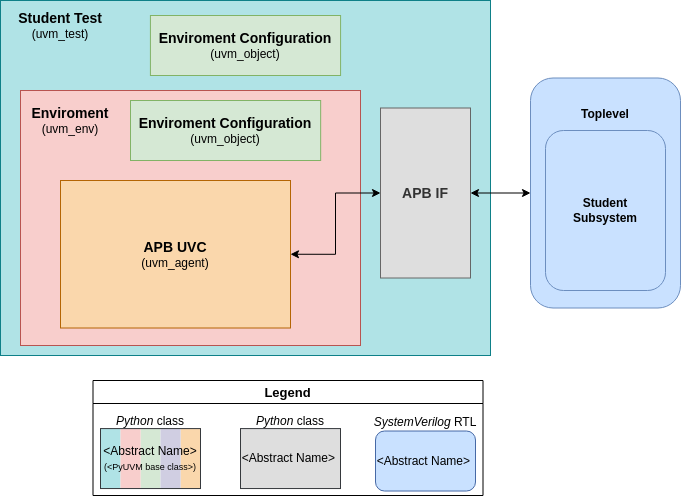

The diagram above was exported from draw.io. Its source (the exported page's mxGraphModel, read from the mxfile embedded in the PNG):
<mxGraphModel dx="596" dy="578" grid="1" gridSize="10" guides="1" tooltips="1" connect="1" arrows="1" fold="1" page="1" pageScale="1" pageWidth="850" pageHeight="550" math="0" shadow="0">
  <root>
    <mxCell id="0" />
    <mxCell id="1" parent="0" />
    <mxCell id="ZCdk-6Vl86imjCFF1rxC-1" value="&lt;b&gt;Toplevel&lt;br&gt;&lt;/b&gt;&lt;br&gt;&lt;br&gt;&lt;br&gt;&lt;br&gt;&lt;br&gt;&lt;br&gt;&lt;br&gt;&lt;br&gt;&lt;br&gt;&lt;br&gt;&lt;br&gt;" style="rounded=1;whiteSpace=wrap;html=1;fillColor=#C9E1FF;strokeColor=#6c8ebf;" parent="1" vertex="1">
      <mxGeometry x="660" y="107.5" width="150" height="230" as="geometry" />
    </mxCell>
    <mxCell id="ZCdk-6Vl86imjCFF1rxC-2" value="" style="rounded=0;whiteSpace=wrap;html=1;fillColor=#b0e3e6;strokeColor=#0E8088;fontStyle=0" parent="1" vertex="1">
      <mxGeometry x="130" y="30" width="490" height="355" as="geometry" />
    </mxCell>
    <mxCell id="ZCdk-6Vl86imjCFF1rxC-3" value="&lt;font style=&quot;font-size: 14px&quot;&gt;&lt;b&gt;Student Test&lt;/b&gt;&lt;br&gt;&lt;/font&gt;&lt;font&gt;&lt;font style=&quot;font-size: 12px&quot;&gt;(uvm_test)&lt;/font&gt;&lt;br&gt;&lt;/font&gt;" style="text;html=1;strokeColor=none;fillColor=none;align=center;verticalAlign=middle;whiteSpace=wrap;rounded=0;fontStyle=0" parent="1" vertex="1">
      <mxGeometry x="130" y="30" width="120" height="50" as="geometry" />
    </mxCell>
    <mxCell id="ZCdk-6Vl86imjCFF1rxC-4" value="" style="rounded=0;whiteSpace=wrap;html=1;fillColor=#f8cecc;strokeColor=#b85450;fontStyle=0" parent="1" vertex="1">
      <mxGeometry x="150" y="120" width="340" height="255" as="geometry" />
    </mxCell>
    <mxCell id="ZCdk-6Vl86imjCFF1rxC-5" value="&lt;font style=&quot;font-size: 14px&quot;&gt;&lt;b&gt;Enviroment&lt;/b&gt;&lt;br&gt;&lt;/font&gt;&lt;font&gt;&lt;font style=&quot;font-size: 12px&quot;&gt;(uvm_env)&lt;/font&gt;&lt;br&gt;&lt;/font&gt;" style="text;html=1;strokeColor=none;fillColor=none;align=center;verticalAlign=middle;whiteSpace=wrap;rounded=0;fontStyle=0" parent="1" vertex="1">
      <mxGeometry x="150" y="120" width="100" height="60" as="geometry" />
    </mxCell>
    <mxCell id="ZCdk-6Vl86imjCFF1rxC-6" value="&lt;font style=&quot;font-size: 14px&quot;&gt;&lt;font&gt;&lt;b&gt;Enviroment Configuration&lt;/b&gt;&lt;/font&gt;&lt;br&gt;&lt;/font&gt;&lt;font&gt;&lt;font style=&quot;font-size: 12px&quot;&gt;(uvm_object)&lt;/font&gt;&lt;br&gt;&lt;/font&gt;" style="rounded=0;whiteSpace=wrap;html=1;fontSize=11;fontStyle=0;fillColor=#d5e8d4;strokeColor=#82b366;" parent="1" vertex="1">
      <mxGeometry x="259.9999999999999" y="130" width="190.15709999999999" height="60" as="geometry" />
    </mxCell>
    <mxCell id="ZCdk-6Vl86imjCFF1rxC-7" value="&lt;font style=&quot;font-size: 14px&quot;&gt;&lt;b&gt;APB UVC&lt;/b&gt;&lt;br&gt;&lt;/font&gt;&lt;font&gt;&lt;font style=&quot;font-size: 12px&quot;&gt;(uvm_agent)&lt;/font&gt;&lt;br&gt;&lt;/font&gt;" style="rounded=0;whiteSpace=wrap;html=1;fillColor=#fad7ac;strokeColor=#b46504;fontStyle=0" parent="1" vertex="1">
      <mxGeometry x="190" y="210" width="230" height="147.5" as="geometry" />
    </mxCell>
    <mxCell id="ZCdk-6Vl86imjCFF1rxC-32" style="edgeStyle=orthogonalEdgeStyle;rounded=0;orthogonalLoop=1;jettySize=auto;html=1;exitX=1;exitY=0.5;exitDx=0;exitDy=0;entryX=0;entryY=0.5;entryDx=0;entryDy=0;fillColor=default;startArrow=classic;startFill=1;" parent="1" source="ZCdk-6Vl86imjCFF1rxC-8" target="ZCdk-6Vl86imjCFF1rxC-1" edge="1">
      <mxGeometry relative="1" as="geometry" />
    </mxCell>
    <mxCell id="ZCdk-6Vl86imjCFF1rxC-8" value="&lt;font style=&quot;font-size: 14px&quot;&gt;&lt;b&gt;APB IF&lt;/b&gt;&lt;/font&gt;&lt;font&gt;&lt;br&gt;&lt;/font&gt;" style="rounded=0;whiteSpace=wrap;html=1;fontStyle=0;fillColor=#DEDEDE;strokeColor=#666666;fontColor=#333333;" parent="1" vertex="1">
      <mxGeometry x="510" y="137.5" width="90" height="170" as="geometry" />
    </mxCell>
    <mxCell id="ZCdk-6Vl86imjCFF1rxC-9" value="Legend" style="swimlane;fontSize=13;fontStyle=1;fillColor=#FFFFFF;fillStyle=auto;swimlaneLine=1;strokeOpacity=100;noLabel=0;snapToPoint=0;backgroundOutline=0;labelBackgroundColor=none;shadow=0;gradientColor=none;swimlaneFillColor=#FFFFFF;" parent="1" vertex="1">
      <mxGeometry x="222.5" y="410" width="390" height="115.00000000000003" as="geometry" />
    </mxCell>
    <mxCell id="ZCdk-6Vl86imjCFF1rxC-26" value="" style="group" parent="ZCdk-6Vl86imjCFF1rxC-9" vertex="1" connectable="0">
      <mxGeometry x="147.5" y="30.04" width="100" height="80" as="geometry" />
    </mxCell>
    <mxCell id="ZCdk-6Vl86imjCFF1rxC-27" value="&lt;font style=&quot;font-size: 12px&quot;&gt;&lt;i&gt;Python&lt;/i&gt;&amp;nbsp;class&lt;/font&gt;" style="text;html=1;strokeColor=none;fillColor=none;align=center;verticalAlign=middle;whiteSpace=wrap;rounded=0;fontSize=14;" parent="ZCdk-6Vl86imjCFF1rxC-26" vertex="1">
      <mxGeometry width="100" height="20.04" as="geometry" />
    </mxCell>
    <mxCell id="ZCdk-6Vl86imjCFF1rxC-13" value="" style="group" parent="ZCdk-6Vl86imjCFF1rxC-9" vertex="1" connectable="0">
      <mxGeometry x="267.5" y="30.519999999999996" width="130" height="80" as="geometry" />
    </mxCell>
    <mxCell id="ZCdk-6Vl86imjCFF1rxC-15" value="&lt;font style=&quot;font-size: 12px&quot;&gt;&lt;i&gt;SystemVerilog &lt;/i&gt;RTL&lt;/font&gt;" style="text;html=1;strokeColor=none;fillColor=none;align=center;verticalAlign=middle;whiteSpace=wrap;rounded=0;fontSize=14;" parent="ZCdk-6Vl86imjCFF1rxC-13" vertex="1">
      <mxGeometry width="130" height="20" as="geometry" />
    </mxCell>
    <mxCell id="ZCdk-6Vl86imjCFF1rxC-17" value="" style="group" parent="ZCdk-6Vl86imjCFF1rxC-9" vertex="1" connectable="0">
      <mxGeometry x="7.5" y="48.04" width="120.04" height="64.96000000000001" as="geometry" />
    </mxCell>
    <mxCell id="ZCdk-6Vl86imjCFF1rxC-18" value="" style="group;" parent="ZCdk-6Vl86imjCFF1rxC-17" vertex="1" connectable="0">
      <mxGeometry width="100.04" height="60" as="geometry" />
    </mxCell>
    <mxCell id="ZCdk-6Vl86imjCFF1rxC-19" value="&lt;font style=&quot;font-size: 10px&quot;&gt;&lt;br&gt;&lt;/font&gt;" style="rounded=0;whiteSpace=wrap;html=1;fontSize=11;fontStyle=0;fillColor=#b0e3e6;strokeColor=none;" parent="ZCdk-6Vl86imjCFF1rxC-18" vertex="1">
      <mxGeometry width="20.04" height="60" as="geometry" />
    </mxCell>
    <mxCell id="ZCdk-6Vl86imjCFF1rxC-20" value="&lt;font style=&quot;font-size: 10px&quot;&gt;&lt;br&gt;&lt;/font&gt;" style="rounded=0;whiteSpace=wrap;html=1;fontSize=11;fontStyle=0;fillColor=#d5e8d4;strokeColor=none;" parent="ZCdk-6Vl86imjCFF1rxC-18" vertex="1">
      <mxGeometry x="40.040000000000006" width="20" height="60" as="geometry" />
    </mxCell>
    <mxCell id="ZCdk-6Vl86imjCFF1rxC-21" value="&lt;font style=&quot;font-size: 10px&quot;&gt;&lt;br&gt;&lt;/font&gt;" style="rounded=0;whiteSpace=wrap;html=1;fontSize=11;fontStyle=0;fillColor=#f8cecc;strokeColor=none;" parent="ZCdk-6Vl86imjCFF1rxC-18" vertex="1">
      <mxGeometry x="20.040000000000006" width="20" height="60" as="geometry" />
    </mxCell>
    <mxCell id="ZCdk-6Vl86imjCFF1rxC-22" value="&lt;font style=&quot;font-size: 10px&quot;&gt;&lt;br&gt;&lt;/font&gt;" style="rounded=0;whiteSpace=wrap;html=1;fontSize=11;fontStyle=0;fillColor=#fad7ac;strokeColor=none;" parent="ZCdk-6Vl86imjCFF1rxC-18" vertex="1">
      <mxGeometry x="80.04" width="20" height="60" as="geometry" />
    </mxCell>
    <mxCell id="ZCdk-6Vl86imjCFF1rxC-23" value="&lt;font style=&quot;font-size: 10px&quot;&gt;&lt;br&gt;&lt;/font&gt;" style="rounded=0;whiteSpace=wrap;html=1;fontSize=11;fontStyle=0;fillColor=#d0cee2;strokeColor=none;" parent="ZCdk-6Vl86imjCFF1rxC-18" vertex="1">
      <mxGeometry x="60.040000000000006" width="20" height="60" as="geometry" />
    </mxCell>
    <mxCell id="ZCdk-6Vl86imjCFF1rxC-24" value="&lt;font style=&quot;font-size: 12px;&quot;&gt;&amp;lt;Abstract Name&amp;gt;&lt;br&gt;&lt;/font&gt;&lt;font style=&quot;font-size: 9px;&quot;&gt;(&amp;lt;PyUVM base class&amp;gt;)&lt;/font&gt;" style="rounded=0;fontSize=12;fillColor=none;strokeColor=#36393d;fontStyle=0;html=1;whiteSpace=wrap;" parent="ZCdk-6Vl86imjCFF1rxC-18" vertex="1">
      <mxGeometry y="0.04" width="100" height="59.96" as="geometry" />
    </mxCell>
    <mxCell id="ZCdk-6Vl86imjCFF1rxC-28" value="&lt;div style=&quot;font-size: 12px;&quot;&gt;&lt;span style=&quot;font-size: 12px;&quot;&gt;&amp;lt;Abstract Name&amp;gt;&amp;nbsp;&lt;/span&gt;&lt;/div&gt;" style="rounded=0;whiteSpace=wrap;html=1;fontSize=12;fillColor=#dedede;strokeColor=#36393d;fontStyle=0" parent="ZCdk-6Vl86imjCFF1rxC-9" vertex="1">
      <mxGeometry x="147.5" y="48.07999999999999" width="100" height="59.96" as="geometry" />
    </mxCell>
    <mxCell id="ZCdk-6Vl86imjCFF1rxC-14" value="&lt;div style=&quot;font-size: 12px;&quot;&gt;&lt;span style=&quot;font-size: 12px;&quot;&gt;&amp;lt;Abstract Name&amp;gt;&lt;/span&gt;&lt;span style=&quot;font-size: 12px;&quot;&gt;&amp;nbsp;&lt;/span&gt;&lt;/div&gt;" style="rounded=1;whiteSpace=wrap;html=1;shadow=0;glass=0;sketch=0;fillColor=#C9E1FF;strokeColor=#4669A6;fontStyle=0;fontSize=12;" parent="ZCdk-6Vl86imjCFF1rxC-9" vertex="1">
      <mxGeometry x="282.5" y="50.52000000000002" width="100" height="60" as="geometry" />
    </mxCell>
    <mxCell id="ZCdk-6Vl86imjCFF1rxC-16" value="" style="group" parent="ZCdk-6Vl86imjCFF1rxC-9" vertex="1" connectable="0">
      <mxGeometry x="7.5" y="30.04" width="134.99999999999997" height="84.96000000000004" as="geometry" />
    </mxCell>
    <mxCell id="ZCdk-6Vl86imjCFF1rxC-25" value="&lt;font style=&quot;font-size: 12px&quot;&gt;&lt;i&gt;Python&amp;nbsp;&lt;/i&gt;class&lt;/font&gt;" style="text;html=1;strokeColor=none;fillColor=none;align=center;verticalAlign=middle;whiteSpace=wrap;rounded=0;fontSize=14;" parent="ZCdk-6Vl86imjCFF1rxC-16" vertex="1">
      <mxGeometry width="100" height="20.04" as="geometry" />
    </mxCell>
    <mxCell id="ZCdk-6Vl86imjCFF1rxC-31" value="" style="endArrow=classic;startArrow=classic;html=1;rounded=0;fillColor=default;entryX=0;entryY=0.5;entryDx=0;entryDy=0;exitX=1;exitY=0.5;exitDx=0;exitDy=0;edgeStyle=orthogonalEdgeStyle;" parent="1" source="ZCdk-6Vl86imjCFF1rxC-7" target="ZCdk-6Vl86imjCFF1rxC-8" edge="1">
      <mxGeometry width="50" height="50" relative="1" as="geometry">
        <mxPoint x="400" y="340" as="sourcePoint" />
        <mxPoint x="450" y="290" as="targetPoint" />
      </mxGeometry>
    </mxCell>
    <mxCell id="ZCdk-6Vl86imjCFF1rxC-33" value="&lt;font style=&quot;font-size: 14px&quot;&gt;&lt;font&gt;&lt;b&gt;Enviroment Configuration&lt;/b&gt;&lt;/font&gt;&lt;br&gt;&lt;/font&gt;&lt;font&gt;&lt;font style=&quot;font-size: 12px&quot;&gt;(uvm_object)&lt;/font&gt;&lt;br&gt;&lt;/font&gt;" style="rounded=0;whiteSpace=wrap;html=1;fontSize=11;fontStyle=0;fillColor=#d5e8d4;strokeColor=#82b366;" parent="1" vertex="1">
      <mxGeometry x="279.9199999999999" y="45" width="190.15709999999999" height="60" as="geometry" />
    </mxCell>
    <mxCell id="2" value="&lt;b&gt;Student&lt;br&gt;Subsystem&lt;/b&gt;" style="rounded=1;whiteSpace=wrap;html=1;fillColor=#C9E1FF;strokeColor=#6c8ebf;" parent="1" vertex="1">
      <mxGeometry x="675" y="160" width="120" height="160" as="geometry" />
    </mxCell>
  </root>
</mxGraphModel>